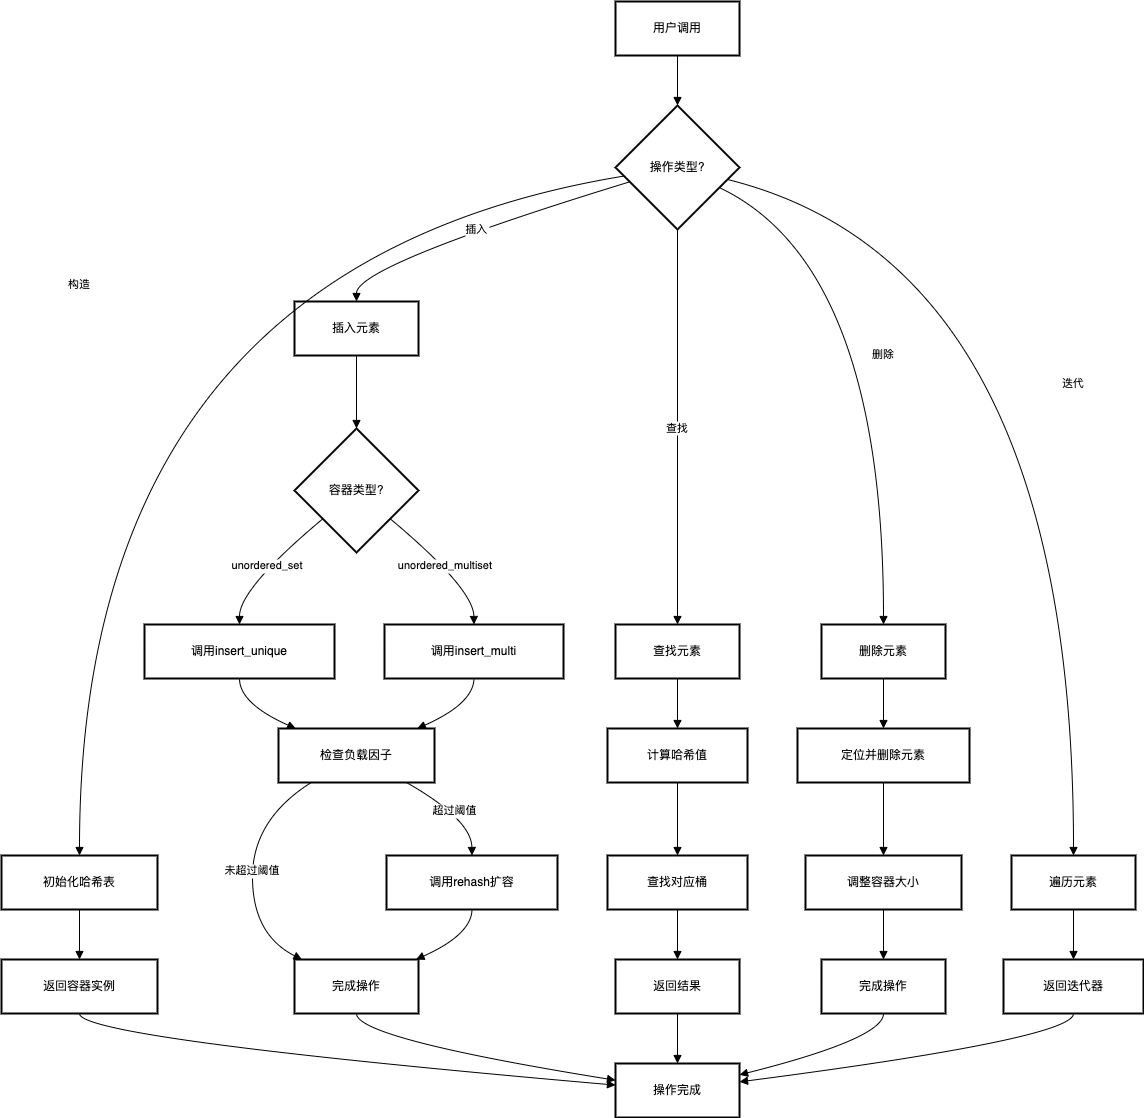

The diagram above was exported from draw.io. Its source (the exported page's mxGraphModel, read from the mxfile embedded in the PNG):
<mxGraphModel dx="1892" dy="1172" grid="1" gridSize="10" guides="1" tooltips="1" connect="1" arrows="1" fold="1" page="1" pageScale="1" pageWidth="827" pageHeight="1169" math="0" shadow="0">
  <root>
    <mxCell id="0" />
    <mxCell id="1" parent="0" />
    <mxCell id="orSn82zoypptq_LXvKSR-2169" value="用户调用" style="whiteSpace=wrap;strokeWidth=2;" vertex="1" parent="1">
      <mxGeometry x="634" y="20" width="124" height="54" as="geometry" />
    </mxCell>
    <mxCell id="orSn82zoypptq_LXvKSR-2170" value="操作类型?" style="rhombus;strokeWidth=2;whiteSpace=wrap;" vertex="1" parent="1">
      <mxGeometry x="634" y="124" width="124" height="124" as="geometry" />
    </mxCell>
    <mxCell id="orSn82zoypptq_LXvKSR-2171" value="初始化哈希表" style="whiteSpace=wrap;strokeWidth=2;" vertex="1" parent="1">
      <mxGeometry x="20" y="874" width="156" height="54" as="geometry" />
    </mxCell>
    <mxCell id="orSn82zoypptq_LXvKSR-2172" value="插入元素" style="whiteSpace=wrap;strokeWidth=2;" vertex="1" parent="1">
      <mxGeometry x="313" y="320" width="124" height="54" as="geometry" />
    </mxCell>
    <mxCell id="orSn82zoypptq_LXvKSR-2173" value="查找元素" style="whiteSpace=wrap;strokeWidth=2;" vertex="1" parent="1">
      <mxGeometry x="634" y="643" width="124" height="54" as="geometry" />
    </mxCell>
    <mxCell id="orSn82zoypptq_LXvKSR-2174" value="删除元素" style="whiteSpace=wrap;strokeWidth=2;" vertex="1" parent="1">
      <mxGeometry x="840" y="643" width="124" height="54" as="geometry" />
    </mxCell>
    <mxCell id="orSn82zoypptq_LXvKSR-2175" value="遍历元素" style="whiteSpace=wrap;strokeWidth=2;" vertex="1" parent="1">
      <mxGeometry x="1030" y="874" width="124" height="54" as="geometry" />
    </mxCell>
    <mxCell id="orSn82zoypptq_LXvKSR-2176" value="返回容器实例" style="whiteSpace=wrap;strokeWidth=2;" vertex="1" parent="1">
      <mxGeometry x="20" y="978" width="156" height="54" as="geometry" />
    </mxCell>
    <mxCell id="orSn82zoypptq_LXvKSR-2177" value="容器类型?" style="rhombus;strokeWidth=2;whiteSpace=wrap;" vertex="1" parent="1">
      <mxGeometry x="313" y="447" width="124" height="124" as="geometry" />
    </mxCell>
    <mxCell id="orSn82zoypptq_LXvKSR-2178" value="调用insert_unique" style="whiteSpace=wrap;strokeWidth=2;" vertex="1" parent="1">
      <mxGeometry x="163" y="643" width="190" height="54" as="geometry" />
    </mxCell>
    <mxCell id="orSn82zoypptq_LXvKSR-2179" value="调用insert_multi" style="whiteSpace=wrap;strokeWidth=2;" vertex="1" parent="1">
      <mxGeometry x="403" y="643" width="179" height="54" as="geometry" />
    </mxCell>
    <mxCell id="orSn82zoypptq_LXvKSR-2180" value="检查负载因子" style="whiteSpace=wrap;strokeWidth=2;" vertex="1" parent="1">
      <mxGeometry x="297" y="747" width="156" height="54" as="geometry" />
    </mxCell>
    <mxCell id="orSn82zoypptq_LXvKSR-2181" value="调用rehash扩容" style="whiteSpace=wrap;strokeWidth=2;" vertex="1" parent="1">
      <mxGeometry x="405" y="874" width="171" height="54" as="geometry" />
    </mxCell>
    <mxCell id="orSn82zoypptq_LXvKSR-2182" value="完成操作" style="whiteSpace=wrap;strokeWidth=2;" vertex="1" parent="1">
      <mxGeometry x="313" y="978" width="124" height="54" as="geometry" />
    </mxCell>
    <mxCell id="orSn82zoypptq_LXvKSR-2183" value="计算哈希值" style="whiteSpace=wrap;strokeWidth=2;" vertex="1" parent="1">
      <mxGeometry x="626" y="747" width="140" height="54" as="geometry" />
    </mxCell>
    <mxCell id="orSn82zoypptq_LXvKSR-2184" value="查找对应桶" style="whiteSpace=wrap;strokeWidth=2;" vertex="1" parent="1">
      <mxGeometry x="626" y="874" width="140" height="54" as="geometry" />
    </mxCell>
    <mxCell id="orSn82zoypptq_LXvKSR-2185" value="返回结果" style="whiteSpace=wrap;strokeWidth=2;" vertex="1" parent="1">
      <mxGeometry x="634" y="978" width="124" height="54" as="geometry" />
    </mxCell>
    <mxCell id="orSn82zoypptq_LXvKSR-2186" value="定位并删除元素" style="whiteSpace=wrap;strokeWidth=2;" vertex="1" parent="1">
      <mxGeometry x="816" y="747" width="172" height="54" as="geometry" />
    </mxCell>
    <mxCell id="orSn82zoypptq_LXvKSR-2187" value="调整容器大小" style="whiteSpace=wrap;strokeWidth=2;" vertex="1" parent="1">
      <mxGeometry x="824" y="874" width="156" height="54" as="geometry" />
    </mxCell>
    <mxCell id="orSn82zoypptq_LXvKSR-2188" value="完成操作" style="whiteSpace=wrap;strokeWidth=2;" vertex="1" parent="1">
      <mxGeometry x="840" y="978" width="124" height="54" as="geometry" />
    </mxCell>
    <mxCell id="orSn82zoypptq_LXvKSR-2189" value="返回迭代器" style="whiteSpace=wrap;strokeWidth=2;" vertex="1" parent="1">
      <mxGeometry x="1022" y="978" width="140" height="54" as="geometry" />
    </mxCell>
    <mxCell id="orSn82zoypptq_LXvKSR-2190" value="操作完成" style="whiteSpace=wrap;strokeWidth=2;" vertex="1" parent="1">
      <mxGeometry x="634" y="1082" width="124" height="54" as="geometry" />
    </mxCell>
    <mxCell id="orSn82zoypptq_LXvKSR-2191" value="" style="curved=1;startArrow=none;endArrow=block;exitX=0.5;exitY=1;entryX=0.5;entryY=0;rounded=0;" edge="1" parent="1" source="orSn82zoypptq_LXvKSR-2169" target="orSn82zoypptq_LXvKSR-2170">
      <mxGeometry relative="1" as="geometry">
        <Array as="points" />
      </mxGeometry>
    </mxCell>
    <mxCell id="orSn82zoypptq_LXvKSR-2192" value="构造" style="curved=1;startArrow=none;endArrow=block;exitX=0;exitY=0.58;entryX=0.5;entryY=0;rounded=0;" edge="1" parent="1" source="orSn82zoypptq_LXvKSR-2170" target="orSn82zoypptq_LXvKSR-2171">
      <mxGeometry relative="1" as="geometry">
        <Array as="points">
          <mxPoint x="98" y="284" />
        </Array>
      </mxGeometry>
    </mxCell>
    <mxCell id="orSn82zoypptq_LXvKSR-2193" value="插入" style="curved=1;startArrow=none;endArrow=block;exitX=0;exitY=0.65;entryX=0.5;entryY=0.01;rounded=0;" edge="1" parent="1" source="orSn82zoypptq_LXvKSR-2170" target="orSn82zoypptq_LXvKSR-2172">
      <mxGeometry relative="1" as="geometry">
        <Array as="points">
          <mxPoint x="375" y="284" />
        </Array>
      </mxGeometry>
    </mxCell>
    <mxCell id="orSn82zoypptq_LXvKSR-2194" value="查找" style="curved=1;startArrow=none;endArrow=block;exitX=0.5;exitY=1;entryX=0.5;entryY=0;rounded=0;" edge="1" parent="1" source="orSn82zoypptq_LXvKSR-2170" target="orSn82zoypptq_LXvKSR-2173">
      <mxGeometry relative="1" as="geometry">
        <Array as="points" />
      </mxGeometry>
    </mxCell>
    <mxCell id="orSn82zoypptq_LXvKSR-2195" value="删除" style="curved=1;startArrow=none;endArrow=block;exitX=1;exitY=0.74;entryX=0.5;entryY=0;rounded=0;" edge="1" parent="1" source="orSn82zoypptq_LXvKSR-2170" target="orSn82zoypptq_LXvKSR-2174">
      <mxGeometry relative="1" as="geometry">
        <Array as="points">
          <mxPoint x="902" y="284" />
        </Array>
      </mxGeometry>
    </mxCell>
    <mxCell id="orSn82zoypptq_LXvKSR-2196" value="迭代" style="curved=1;startArrow=none;endArrow=block;exitX=1;exitY=0.62;entryX=0.5;entryY=0;rounded=0;" edge="1" parent="1" source="orSn82zoypptq_LXvKSR-2170" target="orSn82zoypptq_LXvKSR-2175">
      <mxGeometry relative="1" as="geometry">
        <Array as="points">
          <mxPoint x="1092" y="284" />
        </Array>
      </mxGeometry>
    </mxCell>
    <mxCell id="orSn82zoypptq_LXvKSR-2197" value="" style="curved=1;startArrow=none;endArrow=block;exitX=0.5;exitY=1;entryX=0.5;entryY=0;rounded=0;" edge="1" parent="1" source="orSn82zoypptq_LXvKSR-2171" target="orSn82zoypptq_LXvKSR-2176">
      <mxGeometry relative="1" as="geometry">
        <Array as="points" />
      </mxGeometry>
    </mxCell>
    <mxCell id="orSn82zoypptq_LXvKSR-2198" value="" style="curved=1;startArrow=none;endArrow=block;exitX=0.5;exitY=1.01;entryX=0.5;entryY=0;rounded=0;" edge="1" parent="1" source="orSn82zoypptq_LXvKSR-2172" target="orSn82zoypptq_LXvKSR-2177">
      <mxGeometry relative="1" as="geometry">
        <Array as="points" />
      </mxGeometry>
    </mxCell>
    <mxCell id="orSn82zoypptq_LXvKSR-2199" value="unordered_set" style="curved=1;startArrow=none;endArrow=block;exitX=0;exitY=0.92;entryX=0.5;entryY=0;rounded=0;" edge="1" parent="1" source="orSn82zoypptq_LXvKSR-2177" target="orSn82zoypptq_LXvKSR-2178">
      <mxGeometry relative="1" as="geometry">
        <Array as="points">
          <mxPoint x="258" y="607" />
        </Array>
      </mxGeometry>
    </mxCell>
    <mxCell id="orSn82zoypptq_LXvKSR-2200" value="unordered_multiset" style="curved=1;startArrow=none;endArrow=block;exitX=1;exitY=0.92;entryX=0.5;entryY=0;rounded=0;" edge="1" parent="1" source="orSn82zoypptq_LXvKSR-2177" target="orSn82zoypptq_LXvKSR-2179">
      <mxGeometry relative="1" as="geometry">
        <Array as="points">
          <mxPoint x="492" y="607" />
        </Array>
      </mxGeometry>
    </mxCell>
    <mxCell id="orSn82zoypptq_LXvKSR-2201" value="" style="curved=1;startArrow=none;endArrow=block;exitX=0.5;exitY=1;entryX=0.11;entryY=0;rounded=0;" edge="1" parent="1" source="orSn82zoypptq_LXvKSR-2178" target="orSn82zoypptq_LXvKSR-2180">
      <mxGeometry relative="1" as="geometry">
        <Array as="points">
          <mxPoint x="258" y="722" />
        </Array>
      </mxGeometry>
    </mxCell>
    <mxCell id="orSn82zoypptq_LXvKSR-2202" value="" style="curved=1;startArrow=none;endArrow=block;exitX=0.5;exitY=1;entryX=0.89;entryY=0;rounded=0;" edge="1" parent="1" source="orSn82zoypptq_LXvKSR-2179" target="orSn82zoypptq_LXvKSR-2180">
      <mxGeometry relative="1" as="geometry">
        <Array as="points">
          <mxPoint x="492" y="722" />
        </Array>
      </mxGeometry>
    </mxCell>
    <mxCell id="orSn82zoypptq_LXvKSR-2203" value="超过阈值" style="curved=1;startArrow=none;endArrow=block;exitX=0.82;exitY=1;entryX=0.5;entryY=0;rounded=0;" edge="1" parent="1" source="orSn82zoypptq_LXvKSR-2180" target="orSn82zoypptq_LXvKSR-2181">
      <mxGeometry relative="1" as="geometry">
        <Array as="points">
          <mxPoint x="490" y="838" />
        </Array>
      </mxGeometry>
    </mxCell>
    <mxCell id="orSn82zoypptq_LXvKSR-2204" value="未超过阈值" style="curved=1;startArrow=none;endArrow=block;exitX=0.21;exitY=1;entryX=0.06;entryY=0;rounded=0;" edge="1" parent="1" source="orSn82zoypptq_LXvKSR-2180" target="orSn82zoypptq_LXvKSR-2182">
      <mxGeometry relative="1" as="geometry">
        <Array as="points">
          <mxPoint x="271" y="838" />
          <mxPoint x="271" y="953" />
        </Array>
      </mxGeometry>
    </mxCell>
    <mxCell id="orSn82zoypptq_LXvKSR-2205" value="" style="curved=1;startArrow=none;endArrow=block;exitX=0.5;exitY=1;entryX=0.98;entryY=0;rounded=0;" edge="1" parent="1" source="orSn82zoypptq_LXvKSR-2181" target="orSn82zoypptq_LXvKSR-2182">
      <mxGeometry relative="1" as="geometry">
        <Array as="points">
          <mxPoint x="490" y="953" />
        </Array>
      </mxGeometry>
    </mxCell>
    <mxCell id="orSn82zoypptq_LXvKSR-2206" value="" style="curved=1;startArrow=none;endArrow=block;exitX=0.5;exitY=1;entryX=0.5;entryY=0;rounded=0;" edge="1" parent="1" source="orSn82zoypptq_LXvKSR-2173" target="orSn82zoypptq_LXvKSR-2183">
      <mxGeometry relative="1" as="geometry">
        <Array as="points" />
      </mxGeometry>
    </mxCell>
    <mxCell id="orSn82zoypptq_LXvKSR-2207" value="" style="curved=1;startArrow=none;endArrow=block;exitX=0.5;exitY=1;entryX=0.5;entryY=0;rounded=0;" edge="1" parent="1" source="orSn82zoypptq_LXvKSR-2183" target="orSn82zoypptq_LXvKSR-2184">
      <mxGeometry relative="1" as="geometry">
        <Array as="points" />
      </mxGeometry>
    </mxCell>
    <mxCell id="orSn82zoypptq_LXvKSR-2208" value="" style="curved=1;startArrow=none;endArrow=block;exitX=0.5;exitY=1;entryX=0.5;entryY=0;rounded=0;" edge="1" parent="1" source="orSn82zoypptq_LXvKSR-2184" target="orSn82zoypptq_LXvKSR-2185">
      <mxGeometry relative="1" as="geometry">
        <Array as="points" />
      </mxGeometry>
    </mxCell>
    <mxCell id="orSn82zoypptq_LXvKSR-2209" value="" style="curved=1;startArrow=none;endArrow=block;exitX=0.5;exitY=1;entryX=0.5;entryY=0;rounded=0;" edge="1" parent="1" source="orSn82zoypptq_LXvKSR-2174" target="orSn82zoypptq_LXvKSR-2186">
      <mxGeometry relative="1" as="geometry">
        <Array as="points" />
      </mxGeometry>
    </mxCell>
    <mxCell id="orSn82zoypptq_LXvKSR-2210" value="" style="curved=1;startArrow=none;endArrow=block;exitX=0.5;exitY=1;entryX=0.5;entryY=0;rounded=0;" edge="1" parent="1" source="orSn82zoypptq_LXvKSR-2186" target="orSn82zoypptq_LXvKSR-2187">
      <mxGeometry relative="1" as="geometry">
        <Array as="points" />
      </mxGeometry>
    </mxCell>
    <mxCell id="orSn82zoypptq_LXvKSR-2211" value="" style="curved=1;startArrow=none;endArrow=block;exitX=0.5;exitY=1;entryX=0.5;entryY=0;rounded=0;" edge="1" parent="1" source="orSn82zoypptq_LXvKSR-2187" target="orSn82zoypptq_LXvKSR-2188">
      <mxGeometry relative="1" as="geometry">
        <Array as="points" />
      </mxGeometry>
    </mxCell>
    <mxCell id="orSn82zoypptq_LXvKSR-2212" value="" style="curved=1;startArrow=none;endArrow=block;exitX=0.5;exitY=1;entryX=0.5;entryY=0;rounded=0;" edge="1" parent="1" source="orSn82zoypptq_LXvKSR-2175" target="orSn82zoypptq_LXvKSR-2189">
      <mxGeometry relative="1" as="geometry">
        <Array as="points" />
      </mxGeometry>
    </mxCell>
    <mxCell id="orSn82zoypptq_LXvKSR-2213" value="" style="curved=1;startArrow=none;endArrow=block;exitX=0.5;exitY=1;entryX=0;entryY=0.4;rounded=0;" edge="1" parent="1" source="orSn82zoypptq_LXvKSR-2176" target="orSn82zoypptq_LXvKSR-2190">
      <mxGeometry relative="1" as="geometry">
        <Array as="points">
          <mxPoint x="98" y="1057" />
        </Array>
      </mxGeometry>
    </mxCell>
    <mxCell id="orSn82zoypptq_LXvKSR-2214" value="" style="curved=1;startArrow=none;endArrow=block;exitX=0.5;exitY=1;entryX=0;entryY=0.31;rounded=0;" edge="1" parent="1" source="orSn82zoypptq_LXvKSR-2182" target="orSn82zoypptq_LXvKSR-2190">
      <mxGeometry relative="1" as="geometry">
        <Array as="points">
          <mxPoint x="375" y="1057" />
        </Array>
      </mxGeometry>
    </mxCell>
    <mxCell id="orSn82zoypptq_LXvKSR-2215" value="" style="curved=1;startArrow=none;endArrow=block;exitX=0.5;exitY=1;entryX=0.5;entryY=0;rounded=0;" edge="1" parent="1" source="orSn82zoypptq_LXvKSR-2185" target="orSn82zoypptq_LXvKSR-2190">
      <mxGeometry relative="1" as="geometry">
        <Array as="points" />
      </mxGeometry>
    </mxCell>
    <mxCell id="orSn82zoypptq_LXvKSR-2216" value="" style="curved=1;startArrow=none;endArrow=block;exitX=0.5;exitY=1;entryX=1;entryY=0.21;rounded=0;" edge="1" parent="1" source="orSn82zoypptq_LXvKSR-2188" target="orSn82zoypptq_LXvKSR-2190">
      <mxGeometry relative="1" as="geometry">
        <Array as="points">
          <mxPoint x="902" y="1057" />
        </Array>
      </mxGeometry>
    </mxCell>
    <mxCell id="orSn82zoypptq_LXvKSR-2217" value="" style="curved=1;startArrow=none;endArrow=block;exitX=0.5;exitY=1;entryX=1;entryY=0.34;rounded=0;" edge="1" parent="1" source="orSn82zoypptq_LXvKSR-2189" target="orSn82zoypptq_LXvKSR-2190">
      <mxGeometry relative="1" as="geometry">
        <Array as="points">
          <mxPoint x="1092" y="1057" />
        </Array>
      </mxGeometry>
    </mxCell>
  </root>
</mxGraphModel>